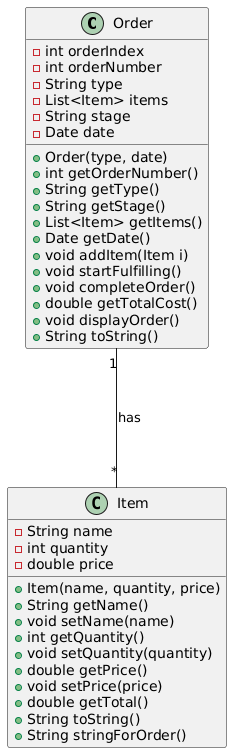

The diagram above was rendered by PlantUML. Its source (embedded in the PNG):
@startuml
class Order {
   {field} - int orderIndex
   {field} - int orderNumber
   {field} - String type
   {field} - List<Item> items
   {field} - String stage
   {field} - Date date
   {method} + Order(type, date)
   {method} + int getOrderNumber()
   {method} + String getType()
   {method} + String getStage()
   {method} + List<Item> getItems()
   {method} + Date getDate()
   {method} + void addItem(Item i)
   {method} + void startFulfilling()
   {method} + void completeOrder()
   {method} + double getTotalCost()
   {method} + void displayOrder()
   {method} + String toString()
}

class Item {
   {field} - String name
   {field} - int quantity
   {field} - double price
   {method} + Item(name, quantity, price)
   {method} + String getName()
   {method} + void setName(name)
   {method} + int getQuantity()
   {method} + void setQuantity(quantity)
   {method} + double getPrice()
   {method} + void setPrice(price)
   {method} + double getTotal()
   {method} + String toString()
   {method} + String stringForOrder()
}

Order "1" --- "*" Item: has
@enduml